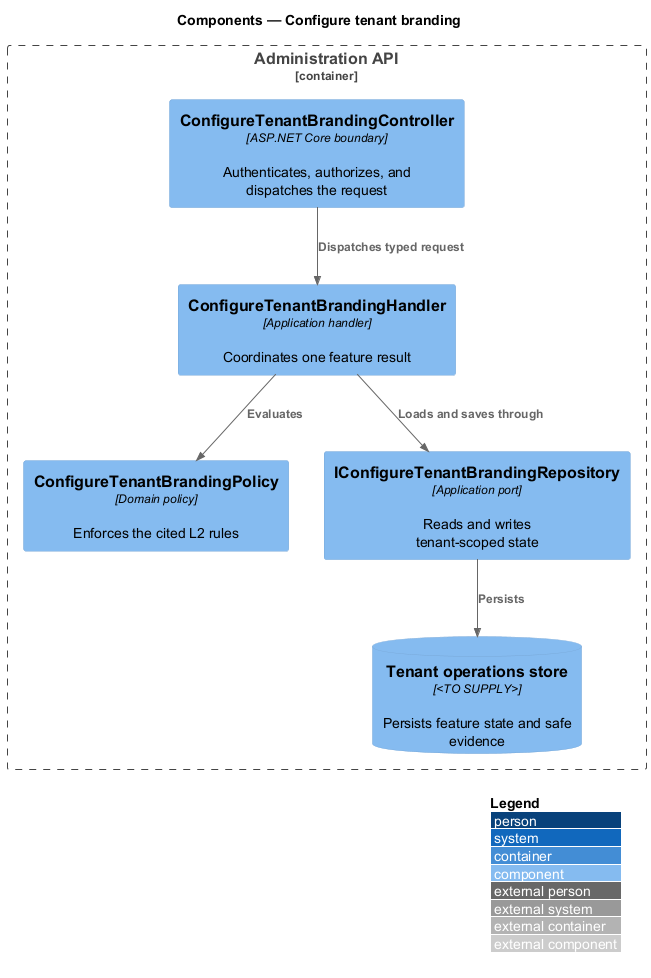

The diagram above was rendered by PlantUML. Its source (embedded in the PNG):
@startuml
!include <C4/C4_Component>
LAYOUT_WITH_LEGEND()
title Components — Configure tenant branding

Container_Boundary(api, "Administration API") {
  Component(controller, "ConfigureTenantBrandingController", "ASP.NET Core boundary", "Authenticates, authorizes, and dispatches the request")
  Component(handler, "ConfigureTenantBrandingHandler", "Application handler", "Coordinates one feature result")
  Component(policy, "ConfigureTenantBrandingPolicy", "Domain policy", "Enforces the cited L2 rules")
  Component(repository, "IConfigureTenantBrandingRepository", "Application port", "Reads and writes tenant-scoped state")
  ComponentDb(store, "Tenant operations store", "<TO SUPPLY>", "Persists feature state and safe evidence")
}

Rel(controller, handler, "Dispatches typed request")
Rel(handler, policy, "Evaluates")
Rel(handler, repository, "Loads and saves through")
Rel(repository, store, "Persists")
@enduml